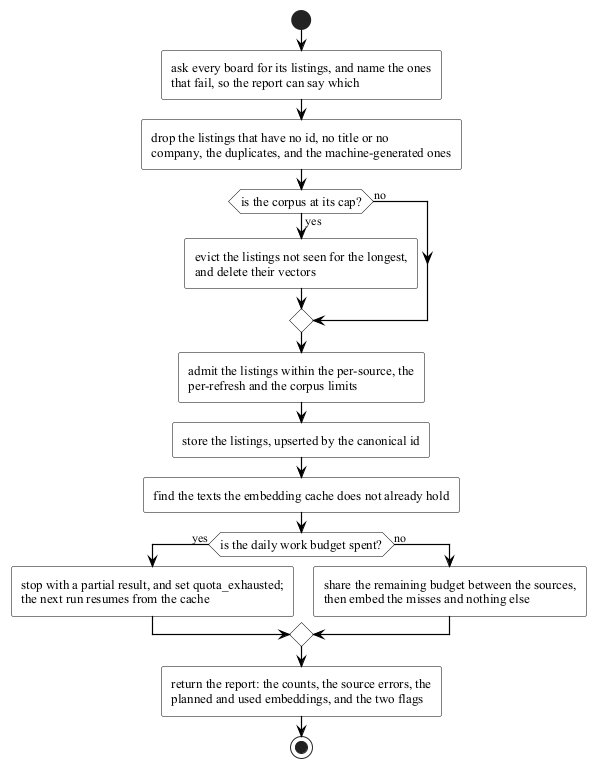

The diagram above was rendered by PlantUML. Its source (embedded in the PNG):
@startuml activity-refresh
' The job refresh, as an activity. The detail of each step is in the
' component design; this is the shape of the run and its two gates.
!include _style.puml

start
:ask every board for its listings, and name the ones\nthat fail, so the report can say which;
:drop the listings that have no id, no title or no\ncompany, the duplicates, and the machine-generated ones;
if (is the corpus at its cap?) then (yes)
:evict the listings not seen for the longest,\nand delete their vectors;
else (no)
endif
:admit the listings within the per-source, the\nper-refresh and the corpus limits;
:store the listings, upserted by the canonical id;
:find the texts the embedding cache does not already hold;
if (is the daily work budget spent?) then (yes)
:stop with a partial result, and set quota_exhausted;\nthe next run resumes from the cache;
else (no)
:share the remaining budget between the sources,\nthen embed the misses and nothing else;
endif
:return the report: the counts, the source errors, the\nplanned and used embeddings, and the two flags;
stop

@enduml